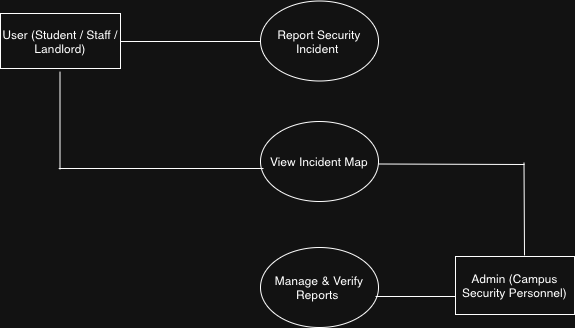

The diagram above was exported from draw.io. Its source (the exported page's mxGraphModel, read from the mxfile embedded in the PNG):
<mxGraphModel dx="982" dy="920" grid="0" gridSize="10" guides="1" tooltips="1" connect="1" arrows="1" fold="1" page="0" pageScale="1" pageWidth="827" pageHeight="1169" math="0" shadow="0">
  <root>
    <mxCell id="0" />
    <mxCell id="1" parent="0" />
    <mxCell id="K2OUd-ZjPDX9tcpvF8Nc-1" parent="1" style="whiteSpace=wrap;html=1;" value="User (Student / Staff / Landlord)" vertex="1">
      <mxGeometry height="55" width="120" x="-397" y="119" as="geometry" />
    </mxCell>
    <mxCell id="K2OUd-ZjPDX9tcpvF8Nc-2" parent="1" style="whiteSpace=wrap;html=1;" value="Admin (Campus Security Personnel)" vertex="1">
      <mxGeometry height="58" width="119" x="58" y="362" as="geometry" />
    </mxCell>
    <mxCell id="K2OUd-ZjPDX9tcpvF8Nc-3" parent="1" style="ellipse;whiteSpace=wrap;html=1;direction=south;" value="Report Security Incident&amp;nbsp;" vertex="1">
      <mxGeometry height="80" width="118" x="-137" y="106.5" as="geometry" />
    </mxCell>
    <mxCell id="K2OUd-ZjPDX9tcpvF8Nc-4" parent="1" style="ellipse;whiteSpace=wrap;html=1;direction=south;" value="View Incident Map" vertex="1">
      <mxGeometry height="80" width="118" x="-137" y="227" as="geometry" />
    </mxCell>
    <mxCell id="K2OUd-ZjPDX9tcpvF8Nc-5" parent="1" style="ellipse;whiteSpace=wrap;html=1;direction=south;" value="Manage &amp;amp; Verify Reports&amp;nbsp;" vertex="1">
      <mxGeometry height="80" width="118" x="-137" y="353" as="geometry" />
    </mxCell>
    <mxCell id="K2OUd-ZjPDX9tcpvF8Nc-6" edge="1" parent="1" style="edgeStyle=none;orthogonalLoop=1;jettySize=auto;html=1;rounded=0;fontSize=12;curved=1;endArrow=none;endFill=0;shape=wire;dashed=1;" value="">
      <mxGeometry relative="1" width="140" as="geometry">
        <Array as="points" />
        <mxPoint x="-277" y="147" as="sourcePoint" />
        <mxPoint x="-137" y="147" as="targetPoint" />
      </mxGeometry>
    </mxCell>
    <mxCell id="K2OUd-ZjPDX9tcpvF8Nc-7" edge="1" parent="1" style="edgeStyle=none;orthogonalLoop=1;jettySize=auto;html=1;rounded=0;fontSize=12;curved=1;shape=wire;dashed=1;endArrow=none;endFill=0;" value="">
      <mxGeometry relative="1" width="140" as="geometry">
        <Array as="points" />
        <mxPoint x="-337.5" y="177" as="sourcePoint" />
        <mxPoint x="-337.5" y="275" as="targetPoint" />
      </mxGeometry>
    </mxCell>
    <mxCell id="K2OUd-ZjPDX9tcpvF8Nc-8" edge="1" parent="1" style="edgeStyle=none;orthogonalLoop=1;jettySize=auto;html=1;rounded=0;fontSize=12;curved=1;shape=wire;dashed=1;endArrow=none;endFill=0;" value="">
      <mxGeometry relative="1" width="140" as="geometry">
        <Array as="points" />
        <mxPoint x="-339" y="274" as="sourcePoint" />
        <mxPoint x="-134" y="274" as="targetPoint" />
      </mxGeometry>
    </mxCell>
    <mxCell id="K2OUd-ZjPDX9tcpvF8Nc-9" edge="1" parent="1" style="edgeStyle=none;orthogonalLoop=1;jettySize=auto;html=1;rounded=0;fontSize=12;curved=1;shape=wire;dashed=1;endArrow=none;endFill=0;" value="">
      <mxGeometry relative="1" width="140" as="geometry">
        <Array as="points" />
        <mxPoint x="-19" y="269.5" as="sourcePoint" />
        <mxPoint x="127" y="270" as="targetPoint" />
      </mxGeometry>
    </mxCell>
    <mxCell id="K2OUd-ZjPDX9tcpvF8Nc-10" edge="1" parent="1" style="edgeStyle=none;orthogonalLoop=1;jettySize=auto;html=1;rounded=0;fontSize=12;curved=1;endArrow=none;endFill=0;shape=wire;dashed=1;" value="">
      <mxGeometry relative="1" width="140" as="geometry">
        <Array as="points" />
        <mxPoint x="127" y="361" as="sourcePoint" />
        <mxPoint x="126.5" y="268" as="targetPoint" />
      </mxGeometry>
    </mxCell>
    <mxCell id="K2OUd-ZjPDX9tcpvF8Nc-11" edge="1" parent="1" style="edgeStyle=none;orthogonalLoop=1;jettySize=auto;html=1;rounded=0;fontSize=12;curved=1;endArrow=none;endFill=0;shape=wire;dashed=1;" value="">
      <mxGeometry relative="1" width="140" as="geometry">
        <Array as="points" />
        <mxPoint x="-22" y="402" as="sourcePoint" />
        <mxPoint x="58" y="402" as="targetPoint" />
      </mxGeometry>
    </mxCell>
  </root>
</mxGraphModel>